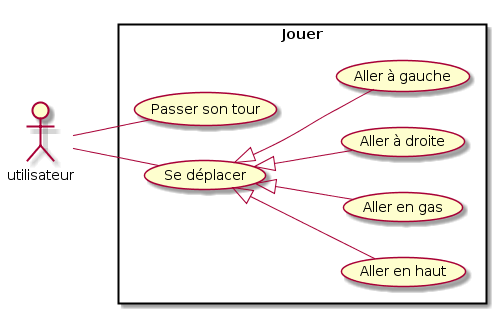

The diagram above was rendered by PlantUML. Its source (embedded in the PNG):
@startuml
left to right direction
skinparam packageStyle rect
actor utilisateur
rectangle Jouer {
  utilisateur -- (Passer son tour)
  utilisateur -- (Se déplacer)
  (Se déplacer) <|-- (Aller en haut)
  (Se déplacer) <|-- (Aller en gas)
  (Se déplacer) <|-- (Aller à droite)
  (Se déplacer) <|-- (Aller à gauche)
}
@enduml